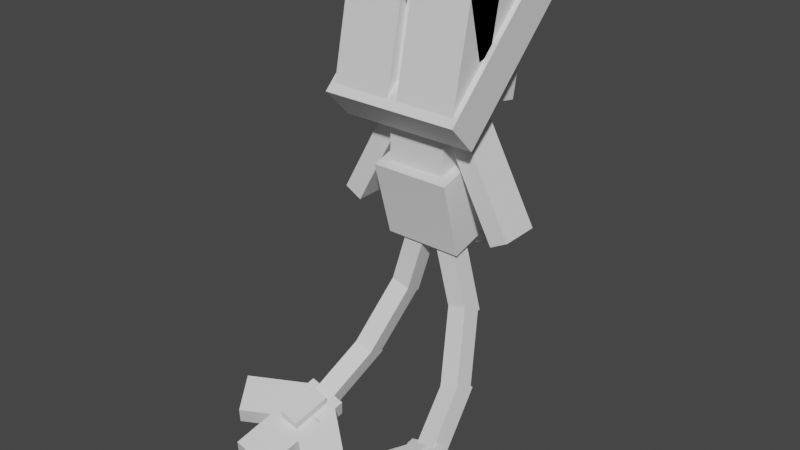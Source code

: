 # Source: uxie.blend  (saved by Blender 2.81.16; exported with 4.5.12 LTS)
import bpy
from mathutils import Matrix  # noqa: F401  (used for matrix-valued properties, if any)

bpy.ops.wm.read_factory_settings(use_empty=True)
scene = bpy.context.scene
scene.name = 'Scene'

# ---- collections
col_collection = bpy.data.collections.new('Collection'); scene.collection.children.link(col_collection)

# ---- materials (node trees are filled in below, after node groups)
mat_default_obj = bpy.data.materials.new('Default OBJ')
mat_default_obj.use_transparent_shadow = False

# ---- material node trees
mat_default_obj.use_nodes = True; mat_default_obj.node_tree.nodes.clear()
_N = mat_default_obj.node_tree.nodes; _L = mat_default_obj.node_tree.links
n0 = _N.new('ShaderNodeOutputMaterial'); n0.name = 'Material Output'; n0.location = (300, 300)
n1 = _N.new('ShaderNodeBsdfPrincipled'); n1.name = 'Principled BSDF'; n1.location = (10, 300)
n1.distribution = 'GGX'
n1.subsurface_method = 'BURLEY'
n1.inputs[3].default_value = 1.45
n1.inputs[27].default_value = (0.0, 0.0, 0.0, 1.0)
n1.inputs[28].default_value = 1.0
_L.new(n1.outputs[0], n0.inputs[0])
n0.is_active_output = True

# ---- world
world_world = bpy.data.worlds.new('World'); scene.world = world_world
world_world.use_nodes = True; world_world.node_tree.nodes.clear()
_N = world_world.node_tree.nodes; _L = world_world.node_tree.links
n0 = _N.new('ShaderNodeOutputWorld'); n0.name = 'World Output'; n0.location = (300, 300)
n1 = _N.new('ShaderNodeBackground'); n1.name = 'Background'; n1.location = (10, 300)
n1.inputs[0].default_value = (0.05088, 0.05088, 0.05088, 1.0)
_L.new(n1.outputs[0], n0.inputs[0])
n0.is_active_output = True
world_world.color = (0.05088, 0.05088, 0.05088)
world_world.use_sun_shadow = False
world_world.sun_shadow_jitter_overblur = 0.0

# ---- meshes
me_body1 = bpy.data.meshes.new('Body1')
me_body1.from_pydata([(0.09375, -0.125, -0.09375), (-0.09375, -0.125, -0.09375), (-0.09375, 0.125, -0.09375), (0.09375, 0.125, -0.09375), (-0.09375, -0.125, 0.09375), (0.09375, -0.125, 0.09375), (0.09375, 0.125, 0.09375), (-0.09375, 0.125, 0.09375)], [], [(0, 1, 2, 3), (4, 5, 6, 7), (3, 2, 7, 6), (5, 4, 1, 0), (5, 0, 3, 6), (1, 4, 7, 2)])
_uv = me_body1.uv_layers.new(name='UVMap')
_uv.uv.foreach_set('vector', [0.04688, 0.4688, 0.09375, 0.4688, 0.09375, 0.5938, 0.04688, 0.5938, 0.1406, 0.4688, 0.1875, 0.4688, 0.1875, 0.5938, 0.1406, 0.5938, 0.04688, 0.5938, 0.09375, 0.5938, 0.09375, 0.6875, 0.04688, 0.6875, 0.09375, 0.5938, 0.1406, 0.5938, 0.1406, 0.6875, 0.09375, 0.6875, 0.0, 0.4688, 0.04688, 0.4688, 0.04688, 0.5938, 0.0, 0.5938, 0.09375, 0.4688, 0.1406, 0.4688, 0.1406, 0.5938, 0.09375, 0.5938])
me_body1.materials.append(mat_default_obj)
me_body1.use_remesh_fix_poles = True
me_body1.use_remesh_preserve_attributes = False
me_body1.use_mirror_vertex_groups = False
me_body1.update()
me_body2 = bpy.data.meshes.new('Body2')
me_body2.from_pydata([(0.125, -0.08724, -0.1538), (-0.125, -0.08724, -0.1538), (-0.125, 0.1538, -0.08724), (0.125, 0.1538, -0.08724), (-0.125, -0.1538, 0.08724), (0.125, -0.1538, 0.08724), (0.125, 0.08724, 0.1538), (-0.125, 0.08724, 0.1538)], [], [(0, 1, 2, 3), (4, 5, 6, 7), (3, 2, 7, 6), (5, 4, 1, 0), (5, 0, 3, 6), (1, 4, 7, 2)])
_uv = me_body2.uv_layers.new(name='UVMap')
_uv.uv.foreach_set('vector', [0.0625, 0.2188, 0.125, 0.2188, 0.125, 0.3438, 0.0625, 0.3438, 0.1875, 0.2188, 0.25, 0.2188, 0.25, 0.3438, 0.1875, 0.3438, 0.0625, 0.3438, 0.125, 0.3438, 0.125, 0.4688, 0.0625, 0.4688, 0.125, 0.3438, 0.1875, 0.3438, 0.1875, 0.4688, 0.125, 0.4688, 0.0, 0.2188, 0.0625, 0.2188, 0.0625, 0.3438, 0.0, 0.3438, 0.125, 0.2188, 0.1875, 0.2188, 0.1875, 0.3438, 0.125, 0.3438])
me_body2.materials.append(mat_default_obj)
me_body2.use_remesh_fix_poles = True
me_body2.use_remesh_preserve_attributes = False
me_body2.use_mirror_vertex_groups = False
me_body2.update()
me_hip = bpy.data.meshes.new('Hip')
me_hip.from_pydata([(0.09375, 0.02874, -0.09455), (-0.09375, 0.02874, -0.09455), (-0.09375, 0.03374, 0.09288), (0.09375, 0.03374, 0.09288), (-0.09375, -0.03374, -0.09288), (0.09375, -0.03374, -0.09288), (0.09375, -0.02874, 0.09455), (-0.09375, -0.02874, 0.09455)], [], [(0, 1, 2, 3), (4, 5, 6, 7), (3, 2, 7, 6), (5, 4, 1, 0), (5, 0, 3, 6), (1, 4, 7, 2)])
_uv = me_hip.uv_layers.new(name='UVMap')
_uv.uv.foreach_set('vector', [0.1719, 0.0625, 0.2188, 0.0625, 0.2188, 0.1562, 0.1719, 0.1562, 0.2344, 0.0625, 0.2812, 0.0625, 0.2812, 0.1562, 0.2344, 0.1562, 0.1719, 0.1562, 0.2188, 0.1562, 0.2188, 0.1875, 0.1719, 0.1875, 0.2188, 0.1562, 0.2656, 0.1562, 0.2656, 0.1875, 0.2188, 0.1875, 0.1562, 0.0625, 0.1719, 0.0625, 0.1719, 0.1562, 0.1562, 0.1562, 0.2188, 0.0625, 0.2344, 0.0625, 0.2344, 0.1562, 0.2188, 0.1562])
me_hip.materials.append(mat_default_obj)
me_hip.use_remesh_fix_poles = True
me_hip.use_remesh_preserve_attributes = False
me_hip.use_mirror_vertex_groups = False
me_hip.update()
me_rightfoot = bpy.data.meshes.new('RightFoot')
me_rightfoot.from_pydata([(0.03125, 0.02957, -0.06331), (-0.03125, 0.02957, -0.06331), (-0.03125, 0.03291, 0.06164), (0.03125, 0.03291, 0.06164), (-0.03125, -0.03291, -0.06164), (0.03125, -0.03291, -0.06164), (0.03125, -0.02957, 0.06331), (-0.03125, -0.02957, 0.06331)], [], [(0, 1, 2, 3), (4, 5, 6, 7), (3, 2, 7, 6), (5, 4, 1, 0), (5, 0, 3, 6), (1, 4, 7, 2)])
_uv = me_rightfoot.uv_layers.new(name='UVMap')
_uv.uv.foreach_set('vector', [0.01562, 0.9062, 0.03125, 0.9062, 0.03125, 0.9688, 0.01562, 0.9688, 0.04688, 0.9062, 0.0625, 0.9062, 0.0625, 0.9688, 0.04688, 0.9688, 0.01562, 0.9688, 0.03125, 0.9688, 0.03125, 1.0, 0.01562, 1.0, 0.03125, 0.9688, 0.04688, 0.9688, 0.04688, 1.0, 0.03125, 1.0, 0.0, 0.9062, 0.01562, 0.9062, 0.01562, 0.9688, 0.0, 0.9688, 0.03125, 0.9062, 0.04688, 0.9062, 0.04688, 0.9688, 0.03125, 0.9688])
me_rightfoot.materials.append(mat_default_obj)
me_rightfoot.use_remesh_fix_poles = True
me_rightfoot.use_remesh_preserve_attributes = False
me_rightfoot.use_mirror_vertex_groups = False
me_rightfoot.update()
me_leftfoot = bpy.data.meshes.new('LeftFoot')
me_leftfoot.from_pydata([(0.03125, 0.02957, -0.06331), (-0.03125, 0.02957, -0.06331), (-0.03125, 0.03291, 0.06164), (0.03125, 0.03291, 0.06164), (-0.03125, -0.03291, -0.06164), (0.03125, -0.03291, -0.06164), (0.03125, -0.02957, 0.06331), (-0.03125, -0.02957, 0.06331)], [], [(0, 1, 2, 3), (4, 5, 6, 7), (3, 2, 7, 6), (5, 4, 1, 0), (5, 0, 3, 6), (1, 4, 7, 2)])
_uv = me_leftfoot.uv_layers.new(name='UVMap')
_uv.uv.foreach_set('vector', [0.01562, 0.9062, 0.03125, 0.9062, 0.03125, 0.9688, 0.01562, 0.9688, 0.04688, 0.9062, 0.0625, 0.9062, 0.0625, 0.9688, 0.04688, 0.9688, 0.01562, 0.9688, 0.03125, 0.9688, 0.03125, 1.0, 0.01562, 1.0, 0.03125, 0.9688, 0.04688, 0.9688, 0.04688, 1.0, 0.03125, 1.0, 0.0, 0.9062, 0.01562, 0.9062, 0.01562, 0.9688, 0.0, 0.9688, 0.03125, 0.9062, 0.04688, 0.9062, 0.04688, 0.9688, 0.03125, 0.9688])
me_leftfoot.materials.append(mat_default_obj)
me_leftfoot.use_remesh_fix_poles = True
me_leftfoot.use_remesh_preserve_attributes = False
me_leftfoot.use_mirror_vertex_groups = False
me_leftfoot.update()
me_tail1 = bpy.data.meshes.new('Tail1')
me_tail1.from_pydata([(-0.005337, 0.1279, -0.03468), (-0.06529, 0.1102, -0.0342), (-0.06529, 0.1119, 0.02827), (-0.005337, 0.1295, 0.0278), (0.005337, -0.1295, -0.0278), (0.06529, -0.1119, -0.02827), (0.06529, -0.1102, 0.03421), (0.005337, -0.1279, 0.03468)], [], [(0, 1, 2, 3), (4, 5, 6, 7), (3, 2, 7, 6), (5, 4, 1, 0), (5, 0, 3, 6), (1, 4, 7, 2)])
_uv = me_tail1.uv_layers.new(name='UVMap')
_uv.uv.foreach_set('vector', [0.0625, 0.0, 0.07812, 0.0, 0.07812, 0.03125, 0.0625, 0.03125, 0.1406, 0.0, 0.1562, 0.0, 0.1562, 0.03125, 0.1406, 0.03125, 0.0625, 0.03125, 0.07812, 0.03125, 0.07812, 0.1562, 0.0625, 0.1562, 0.07812, 0.03125, 0.09375, 0.03125, 0.09375, 0.1562, 0.07812, 0.1562, 0.0, 0.0, 0.0625, 0.0, 0.0625, 0.03125, 0.0, 0.03125, 0.07812, 0.0, 0.1406, 0.0, 0.1406, 0.03125, 0.07812, 0.03125])
me_tail1.materials.append(mat_default_obj)
me_tail1.use_remesh_fix_poles = True
me_tail1.use_remesh_preserve_attributes = False
me_tail1.use_mirror_vertex_groups = False
me_tail1.update()
me_tail3 = bpy.data.meshes.new('Tail3')
me_tail3.from_pydata([(0.002144, 0.1011, -0.08577), (-0.05781, 0.08343, -0.0853), (-0.06557, 0.1113, -0.02989), (-0.005621, 0.1289, -0.03036), (0.005621, -0.1289, 0.03036), (0.06558, -0.1113, 0.02989), (0.05781, -0.08343, 0.0853), (-0.002145, -0.1011, 0.08577)], [], [(0, 1, 2, 3), (4, 5, 6, 7), (3, 2, 7, 6), (5, 4, 1, 0), (5, 0, 3, 6), (1, 4, 7, 2)])
_uv = me_tail3.uv_layers.new(name='UVMap')
_uv.uv.foreach_set('vector', [0.0625, 0.0, 0.07812, 0.0, 0.07812, 0.03125, 0.0625, 0.03125, 0.1406, 0.0, 0.1562, 0.0, 0.1562, 0.03125, 0.1406, 0.03125, 0.0625, 0.03125, 0.07812, 0.03125, 0.07812, 0.1562, 0.0625, 0.1562, 0.07812, 0.03125, 0.09375, 0.03125, 0.09375, 0.1562, 0.07812, 0.1562, 0.0, 0.0, 0.0625, 0.0, 0.0625, 0.03125, 0.0, 0.03125, 0.07812, 0.0, 0.1406, 0.0, 0.1406, 0.03125, 0.07812, 0.03125])
me_tail3.materials.append(mat_default_obj)
me_tail3.use_remesh_fix_poles = True
me_tail3.use_remesh_preserve_attributes = False
me_tail3.use_mirror_vertex_groups = False
me_tail3.update()
me_tail5 = bpy.data.meshes.new('Tail5')
me_tail5.from_pydata([(0.0153, 0.05551, -0.1194), (-0.04466, 0.03785, -0.119), (-0.0586, 0.08622, -0.08191), (0.001349, 0.1039, -0.08238), (-0.00135, -0.1039, 0.08238), (0.0586, -0.08622, 0.08191), (0.04466, -0.03785, 0.119), (-0.0153, -0.0555, 0.1194)], [], [(0, 1, 2, 3), (4, 5, 6, 7), (3, 2, 7, 6), (5, 4, 1, 0), (5, 0, 3, 6), (1, 4, 7, 2)])
_uv = me_tail5.uv_layers.new(name='UVMap')
_uv.uv.foreach_set('vector', [0.0625, 0.0, 0.07812, 0.0, 0.07812, 0.03125, 0.0625, 0.03125, 0.1406, 0.0, 0.1562, 0.0, 0.1562, 0.03125, 0.1406, 0.03125, 0.0625, 0.03125, 0.07812, 0.03125, 0.07812, 0.1562, 0.0625, 0.1562, 0.07812, 0.03125, 0.09375, 0.03125, 0.09375, 0.1562, 0.07812, 0.1562, 0.0, 0.0, 0.0625, 0.0, 0.0625, 0.03125, 0.0, 0.03125, 0.07812, 0.0, 0.1406, 0.0, 0.1406, 0.03125, 0.07812, 0.03125])
me_tail5.materials.append(mat_default_obj)
me_tail5.use_remesh_fix_poles = True
me_tail5.use_remesh_preserve_attributes = False
me_tail5.use_mirror_vertex_groups = False
me_tail5.update()
me_tailend4 = bpy.data.meshes.new('TailEnd4')
me_tailend4.from_pydata([(0.05618, 0.02622, -0.1595), (-0.06373, -0.009077, -0.1586), (-0.08069, 0.04896, -0.1428), (0.03922, 0.08426, -0.1437), (-0.03922, -0.08426, 0.1437), (0.08069, -0.04896, 0.1428), (0.06373, 0.009078, 0.1586), (-0.05618, -0.02622, 0.1595)], [], [(0, 1, 2, 3), (4, 5, 6, 7), (3, 2, 7, 6), (5, 4, 1, 0), (5, 0, 3, 6), (1, 4, 7, 2)])
_uv = me_tailend4.uv_layers.new(name='UVMap')
_uv.uv.foreach_set('vector', [0.375, 0.0, 0.4062, 0.0, 0.4062, 0.03125, 0.375, 0.03125, 0.4844, 0.0, 0.5156, 0.0, 0.5156, 0.03125, 0.4844, 0.03125, 0.375, 0.03125, 0.4062, 0.03125, 0.4062, 0.1875, 0.375, 0.1875, 0.4062, 0.03125, 0.4375, 0.03125, 0.4375, 0.1875, 0.4062, 0.1875, 0.2969, 0.0, 0.375, 0.0, 0.375, 0.03125, 0.2969, 0.03125, 0.4062, 0.0, 0.4844, 0.0, 0.4844, 0.03125, 0.4062, 0.03125])
me_tailend4.materials.append(mat_default_obj)
me_tailend4.use_remesh_fix_poles = True
me_tailend4.use_remesh_preserve_attributes = False
me_tailend4.use_mirror_vertex_groups = False
me_tailend4.update()
me_tailend5 = bpy.data.meshes.new('TailEnd5')
me_tailend5.from_pydata([(-0.03753, -0.01472, -0.1098), (-0.09986, -0.05978, -0.01122), (-0.1168, -0.001741, 0.004588), (-0.05449, 0.04332, -0.09395), (0.05449, -0.04332, 0.09395), (0.1168, 0.001741, -0.004588), (0.09986, 0.05978, 0.01122), (0.03753, 0.01472, 0.1098)], [], [(0, 1, 2, 3), (4, 5, 6, 7), (3, 2, 7, 6), (5, 4, 1, 0), (5, 0, 3, 6), (1, 4, 7, 2)])
_uv = me_tailend5.uv_layers.new(name='UVMap')
_uv.uv.foreach_set('vector', [0.3594, 0.25, 0.3906, 0.25, 0.3906, 0.2812, 0.3594, 0.2812, 0.4375, 0.25, 0.4688, 0.25, 0.4688, 0.2812, 0.4375, 0.2812, 0.3594, 0.2812, 0.3906, 0.2812, 0.3906, 0.375, 0.3594, 0.375, 0.3906, 0.2812, 0.4219, 0.2812, 0.4219, 0.375, 0.3906, 0.375, 0.3125, 0.25, 0.3594, 0.25, 0.3594, 0.2812, 0.3125, 0.2812, 0.3906, 0.25, 0.4375, 0.25, 0.4375, 0.2812, 0.3906, 0.2812])
me_tailend5.materials.append(mat_default_obj)
me_tailend5.use_remesh_fix_poles = True
me_tailend5.use_remesh_preserve_attributes = False
me_tailend5.use_mirror_vertex_groups = False
me_tailend5.update()
me_tailend6 = bpy.data.meshes.new('TailEnd6')
me_tailend6.from_pydata([(0.1161, 0.003812, -0.01292), (0.03793, 0.007491, -0.1104), (0.02096, 0.06553, -0.09454), (0.09919, 0.06185, 0.00289), (-0.09919, -0.06185, -0.00289), (-0.02096, -0.06553, 0.09454), (-0.03793, -0.007491, 0.1104), (-0.1161, -0.003813, 0.01292)], [], [(0, 1, 2, 3), (4, 5, 6, 7), (3, 2, 7, 6), (5, 4, 1, 0), (5, 0, 3, 6), (1, 4, 7, 2)])
_uv = me_tailend6.uv_layers.new(name='UVMap')
_uv.uv.foreach_set('vector', [0.3594, 0.25, 0.3906, 0.25, 0.3906, 0.2812, 0.3594, 0.2812, 0.4375, 0.25, 0.4688, 0.25, 0.4688, 0.2812, 0.4375, 0.2812, 0.3594, 0.2812, 0.3906, 0.2812, 0.3906, 0.375, 0.3594, 0.375, 0.3906, 0.2812, 0.4219, 0.2812, 0.4219, 0.375, 0.3906, 0.375, 0.3125, 0.25, 0.3594, 0.25, 0.3594, 0.2812, 0.3125, 0.2812, 0.3906, 0.25, 0.4375, 0.25, 0.4375, 0.2812, 0.3906, 0.2812])
me_tailend6.materials.append(mat_default_obj)
me_tailend6.use_remesh_fix_poles = True
me_tailend6.use_remesh_preserve_attributes = False
me_tailend6.use_mirror_vertex_groups = False
me_tailend6.update()
me_tailgem2 = bpy.data.meshes.new('TailGem2')
me_tailgem2.from_pydata([(0.04204, -0.03418, -0.07651), (-0.01792, -0.05183, -0.07604), (-0.05184, 0.06425, -0.04442), (0.008112, 0.0819, -0.04489), (-0.008112, -0.0819, 0.04489), (0.05184, -0.06425, 0.04442), (0.01792, 0.05183, 0.07604), (-0.04204, 0.03418, 0.07651)], [], [(0, 1, 2, 3), (4, 5, 6, 7), (3, 2, 7, 6), (5, 4, 1, 0), (5, 0, 3, 6), (1, 4, 7, 2)])
_uv = me_tailgem2.uv_layers.new(name='UVMap')
_uv.uv.foreach_set('vector', [0.3906, 0.4375, 0.4062, 0.4375, 0.4062, 0.5, 0.3906, 0.5, 0.4375, 0.4375, 0.4531, 0.4375, 0.4531, 0.5, 0.4375, 0.5, 0.3906, 0.5, 0.4062, 0.5, 0.4062, 0.5625, 0.3906, 0.5625, 0.4062, 0.5, 0.4219, 0.5, 0.4219, 0.5625, 0.4062, 0.5625, 0.3594, 0.4375, 0.3906, 0.4375, 0.3906, 0.5, 0.3594, 0.5, 0.4062, 0.4375, 0.4375, 0.4375, 0.4375, 0.5, 0.4062, 0.5])
me_tailgem2.materials.append(mat_default_obj)
me_tailgem2.use_remesh_fix_poles = True
me_tailgem2.use_remesh_preserve_attributes = False
me_tailgem2.use_mirror_vertex_groups = False
me_tailgem2.update()
me_tail2 = bpy.data.meshes.new('Tail2')
me_tail2.from_pydata([(0.06449, 0.1107, -0.03422), (0.004416, 0.1279, -0.03468), (0.004416, 0.1296, 0.0278), (0.06449, 0.1123, 0.02826), (-0.06449, -0.1123, -0.02826), (-0.004415, -0.1296, -0.0278), (-0.004415, -0.1279, 0.03468), (-0.06449, -0.1107, 0.03422)], [], [(0, 1, 2, 3), (4, 5, 6, 7), (3, 2, 7, 6), (5, 4, 1, 0), (5, 0, 3, 6), (1, 4, 7, 2)])
_uv = me_tail2.uv_layers.new(name='UVMap')
_uv.uv.foreach_set('vector', [0.0625, 0.0, 0.07812, 0.0, 0.07812, 0.03125, 0.0625, 0.03125, 0.1406, 0.0, 0.1562, 0.0, 0.1562, 0.03125, 0.1406, 0.03125, 0.0625, 0.03125, 0.07812, 0.03125, 0.07812, 0.1562, 0.0625, 0.1562, 0.07812, 0.03125, 0.09375, 0.03125, 0.09375, 0.1562, 0.07812, 0.1562, 0.0, 0.0, 0.0625, 0.0, 0.0625, 0.03125, 0.0, 0.03125, 0.07812, 0.0, 0.1406, 0.0, 0.1406, 0.03125, 0.07812, 0.03125])
me_tail2.materials.append(mat_default_obj)
me_tail2.use_remesh_fix_poles = True
me_tail2.use_remesh_preserve_attributes = False
me_tail2.use_mirror_vertex_groups = False
me_tail2.update()
me_tail4 = bpy.data.meshes.new('Tail4')
me_tail4.from_pydata([(0.0572, 0.08384, -0.08531), (-0.002884, 0.1011, -0.08577), (0.004692, 0.129, -0.03036), (0.06477, 0.1118, -0.0299), (-0.06477, -0.1118, 0.0299), (-0.004693, -0.129, 0.03036), (0.002883, -0.1011, 0.08577), (-0.0572, -0.08384, 0.08531)], [], [(0, 1, 2, 3), (4, 5, 6, 7), (3, 2, 7, 6), (5, 4, 1, 0), (5, 0, 3, 6), (1, 4, 7, 2)])
_uv = me_tail4.uv_layers.new(name='UVMap')
_uv.uv.foreach_set('vector', [0.0625, 0.0, 0.07812, 0.0, 0.07812, 0.03125, 0.0625, 0.03125, 0.1406, 0.0, 0.1562, 0.0, 0.1562, 0.03125, 0.1406, 0.03125, 0.0625, 0.03125, 0.07812, 0.03125, 0.07812, 0.1562, 0.0625, 0.1562, 0.07812, 0.03125, 0.09375, 0.03125, 0.09375, 0.1562, 0.07812, 0.1562, 0.0, 0.0, 0.0625, 0.0, 0.0625, 0.03125, 0.0, 0.03125, 0.07812, 0.0, 0.1406, 0.0, 0.1406, 0.03125, 0.07812, 0.03125])
me_tail4.materials.append(mat_default_obj)
me_tail4.use_remesh_fix_poles = True
me_tail4.use_remesh_preserve_attributes = False
me_tail4.use_mirror_vertex_groups = False
me_tail4.update()
me_tail6 = bpy.data.meshes.new('Tail6')
me_tail6.from_pydata([(0.04436, 0.03817, -0.119), (-0.01572, 0.05539, -0.1194), (-0.002108, 0.1039, -0.08238), (0.05797, 0.08664, -0.08192), (-0.05797, -0.08664, 0.08192), (0.002108, -0.1039, 0.08238), (0.01572, -0.05539, 0.1194), (-0.04436, -0.03817, 0.119)], [], [(0, 1, 2, 3), (4, 5, 6, 7), (3, 2, 7, 6), (5, 4, 1, 0), (5, 0, 3, 6), (1, 4, 7, 2)])
_uv = me_tail6.uv_layers.new(name='UVMap')
_uv.uv.foreach_set('vector', [0.0625, 0.0, 0.07812, 0.0, 0.07812, 0.03125, 0.0625, 0.03125, 0.1406, 0.0, 0.1562, 0.0, 0.1562, 0.03125, 0.1406, 0.03125, 0.0625, 0.03125, 0.07812, 0.03125, 0.07812, 0.1562, 0.0625, 0.1562, 0.07812, 0.03125, 0.09375, 0.03125, 0.09375, 0.1562, 0.07812, 0.1562, 0.0, 0.0, 0.0625, 0.0, 0.0625, 0.03125, 0.0, 0.03125, 0.07812, 0.0, 0.1406, 0.0, 0.1406, 0.03125, 0.07812, 0.03125])
me_tail6.materials.append(mat_default_obj)
me_tail6.use_remesh_fix_poles = True
me_tail6.use_remesh_preserve_attributes = False
me_tail6.use_mirror_vertex_groups = False
me_tail6.update()
me_tailend1 = bpy.data.meshes.new('TailEnd1')
me_tailend1.from_pydata([(0.06376, -0.008621, -0.1586), (-0.0564, 0.02582, -0.1595), (-0.03985, 0.08398, -0.1437), (0.08031, 0.04954, -0.1428), (-0.08031, -0.04954, 0.1428), (0.03985, -0.08398, 0.1437), (0.0564, -0.02582, 0.1595), (-0.06376, 0.008622, 0.1586)], [], [(0, 1, 2, 3), (4, 5, 6, 7), (3, 2, 7, 6), (5, 4, 1, 0), (5, 0, 3, 6), (1, 4, 7, 2)])
_uv = me_tailend1.uv_layers.new(name='UVMap')
_uv.uv.foreach_set('vector', [0.375, 0.0, 0.4062, 0.0, 0.4062, 0.03125, 0.375, 0.03125, 0.4844, 0.0, 0.5156, 0.0, 0.5156, 0.03125, 0.4844, 0.03125, 0.375, 0.03125, 0.4062, 0.03125, 0.4062, 0.1875, 0.375, 0.1875, 0.4062, 0.03125, 0.4375, 0.03125, 0.4375, 0.1875, 0.4062, 0.1875, 0.2969, 0.0, 0.375, 0.0, 0.375, 0.03125, 0.2969, 0.03125, 0.4062, 0.0, 0.4844, 0.0, 0.4844, 0.03125, 0.4062, 0.03125])
me_tailend1.materials.append(mat_default_obj)
me_tailend1.use_remesh_fix_poles = True
me_tailend1.use_remesh_preserve_attributes = False
me_tailend1.use_mirror_vertex_groups = False
me_tailend1.update()
me_tailend2 = bpy.data.meshes.new('TailEnd2')
me_tailend2.from_pydata([(-0.038, 0.007219, -0.1103), (-0.1162, 0.002981, -0.0129), (-0.09963, 0.06114, 0.002909), (-0.02145, 0.06538, -0.09454), (0.02145, -0.06538, 0.09454), (0.09962, -0.06114, -0.002909), (0.1162, -0.002981, 0.0129), (0.038, -0.007219, 0.1103)], [], [(0, 1, 2, 3), (4, 5, 6, 7), (3, 2, 7, 6), (5, 4, 1, 0), (5, 0, 3, 6), (1, 4, 7, 2)])
_uv = me_tailend2.uv_layers.new(name='UVMap')
_uv.uv.foreach_set('vector', [0.3594, 0.25, 0.3906, 0.25, 0.3906, 0.2812, 0.3594, 0.2812, 0.4375, 0.25, 0.4688, 0.25, 0.4688, 0.2812, 0.4375, 0.2812, 0.3594, 0.2812, 0.3906, 0.2812, 0.3906, 0.375, 0.3594, 0.375, 0.3906, 0.2812, 0.4219, 0.2812, 0.4219, 0.375, 0.3906, 0.375, 0.3125, 0.25, 0.3594, 0.25, 0.3594, 0.2812, 0.3125, 0.2812, 0.3906, 0.25, 0.4375, 0.25, 0.4375, 0.2812, 0.3906, 0.2812])
me_tailend2.materials.append(mat_default_obj)
me_tailend2.use_remesh_fix_poles = True
me_tailend2.use_remesh_preserve_attributes = False
me_tailend2.use_mirror_vertex_groups = False
me_tailend2.update()
me_tailend3 = bpy.data.meshes.new('TailEnd3')
me_tailend3.from_pydata([(0.1003, -0.05906, -0.01124), (0.03761, -0.01445, -0.1098), (0.05416, 0.0437, -0.09396), (0.1168, -0.0009055, 0.004567), (-0.1168, 0.0009056, -0.004566), (-0.05416, -0.0437, 0.09396), (-0.03761, 0.01445, 0.1098), (-0.1003, 0.05906, 0.01124)], [], [(0, 1, 2, 3), (4, 5, 6, 7), (3, 2, 7, 6), (5, 4, 1, 0), (5, 0, 3, 6), (1, 4, 7, 2)])
_uv = me_tailend3.uv_layers.new(name='UVMap')
_uv.uv.foreach_set('vector', [0.3594, 0.25, 0.3906, 0.25, 0.3906, 0.2812, 0.3594, 0.2812, 0.4375, 0.25, 0.4688, 0.25, 0.4688, 0.2812, 0.4375, 0.2812, 0.3594, 0.2812, 0.3906, 0.2812, 0.3906, 0.375, 0.3594, 0.375, 0.3906, 0.2812, 0.4219, 0.2812, 0.4219, 0.375, 0.3906, 0.375, 0.3125, 0.25, 0.3594, 0.25, 0.3594, 0.2812, 0.3125, 0.2812, 0.3906, 0.25, 0.4375, 0.25, 0.4375, 0.2812, 0.3906, 0.2812])
me_tailend3.materials.append(mat_default_obj)
me_tailend3.use_remesh_fix_poles = True
me_tailend3.use_remesh_preserve_attributes = False
me_tailend3.use_mirror_vertex_groups = False
me_tailend3.update()
me_tailgem1 = bpy.data.meshes.new('TailGem1')
me_tailgem1.from_pydata([(0.01827, -0.0517, -0.07604), (-0.04181, -0.03448, -0.0765), (-0.008706, 0.08184, -0.04489), (0.05137, 0.06462, -0.04443), (-0.05137, -0.06462, 0.04443), (0.008706, -0.08184, 0.04489), (0.04181, 0.03448, 0.0765), (-0.01827, 0.0517, 0.07604)], [], [(0, 1, 2, 3), (4, 5, 6, 7), (3, 2, 7, 6), (5, 4, 1, 0), (5, 0, 3, 6), (1, 4, 7, 2)])
_uv = me_tailgem1.uv_layers.new(name='UVMap')
_uv.uv.foreach_set('vector', [0.3906, 0.4375, 0.4062, 0.4375, 0.4062, 0.5, 0.3906, 0.5, 0.4375, 0.4375, 0.4531, 0.4375, 0.4531, 0.5, 0.4375, 0.5, 0.3906, 0.5, 0.4062, 0.5, 0.4062, 0.5625, 0.3906, 0.5625, 0.4062, 0.5, 0.4219, 0.5, 0.4219, 0.5625, 0.4062, 0.5625, 0.3594, 0.4375, 0.3906, 0.4375, 0.3906, 0.5, 0.3594, 0.5, 0.4062, 0.4375, 0.4375, 0.4375, 0.4375, 0.5, 0.4062, 0.5])
me_tailgem1.materials.append(mat_default_obj)
me_tailgem1.use_remesh_fix_poles = True
me_tailgem1.use_remesh_preserve_attributes = False
me_tailgem1.use_mirror_vertex_groups = False
me_tailgem1.update()
me_leftarm = bpy.data.meshes.new('LeftArm')
me_leftarm.from_pydata([(-0.062, -0.1797, -0.0625), (-0.1169, -0.1499, -0.0625), (0.062, 0.1797, -0.0625), (0.1169, 0.1499, -0.0625), (-0.1169, -0.1499, 0.0625), (-0.062, -0.1797, 0.0625), (0.1169, 0.1499, 0.0625), (0.062, 0.1797, 0.0625)], [], [(0, 1, 2, 3), (4, 5, 6, 7), (3, 2, 7, 6), (5, 4, 1, 0), (5, 0, 3, 6), (1, 4, 7, 2)])
_uv = me_leftarm.uv_layers.new(name='UVMap')
_uv.uv.foreach_set('vector', [0.2812, 0.4062, 0.2969, 0.4062, 0.2969, 0.5938, 0.2812, 0.5938, 0.3281, 0.4062, 0.3438, 0.4062, 0.3438, 0.5938, 0.3281, 0.5938, 0.2812, 0.5938, 0.2969, 0.5938, 0.2969, 0.6562, 0.2812, 0.6562, 0.2969, 0.5938, 0.3125, 0.5938, 0.3125, 0.6562, 0.2969, 0.6562, 0.25, 0.4062, 0.2812, 0.4062, 0.2812, 0.5938, 0.25, 0.5938, 0.2969, 0.4062, 0.3281, 0.4062, 0.3281, 0.5938, 0.2969, 0.5938])
me_leftarm.materials.append(mat_default_obj)
me_leftarm.use_remesh_fix_poles = True
me_leftarm.use_remesh_preserve_attributes = False
me_leftarm.use_mirror_vertex_groups = False
me_leftarm.update()
me_rightarm = bpy.data.meshes.new('RightArm')
me_rightarm.from_pydata([(0.1169, -0.1499, -0.0625), (0.062, -0.1797, -0.0625), (-0.1169, 0.1499, -0.0625), (-0.062, 0.1797, -0.0625), (0.062, -0.1797, 0.0625), (0.1169, -0.1499, 0.0625), (-0.062, 0.1797, 0.0625), (-0.1169, 0.1499, 0.0625)], [], [(0, 1, 2, 3), (4, 5, 6, 7), (3, 2, 7, 6), (5, 4, 1, 0), (5, 0, 3, 6), (1, 4, 7, 2)])
_uv = me_rightarm.uv_layers.new(name='UVMap')
_uv.uv.foreach_set('vector', [0.2812, 0.4062, 0.2969, 0.4062, 0.2969, 0.5938, 0.2812, 0.5938, 0.3281, 0.4062, 0.3438, 0.4062, 0.3438, 0.5938, 0.3281, 0.5938, 0.2812, 0.5938, 0.2969, 0.5938, 0.2969, 0.6562, 0.2812, 0.6562, 0.2969, 0.5938, 0.3125, 0.5938, 0.3125, 0.6562, 0.2969, 0.6562, 0.25, 0.4062, 0.2812, 0.4062, 0.2812, 0.5938, 0.25, 0.5938, 0.2969, 0.4062, 0.3281, 0.4062, 0.3281, 0.5938, 0.2969, 0.5938])
me_rightarm.materials.append(mat_default_obj)
me_rightarm.use_remesh_fix_poles = True
me_rightarm.use_remesh_preserve_attributes = False
me_rightarm.use_mirror_vertex_groups = False
me_rightarm.update()
me_neck = bpy.data.meshes.new('Neck')
me_neck.from_pydata([(0.0625, -0.0625, -0.0625), (-0.0625, -0.0625, -0.0625), (-0.0625, 0.0625, -0.0625), (0.0625, 0.0625, -0.0625), (-0.0625, -0.0625, 0.0625), (0.0625, -0.0625, 0.0625), (0.0625, 0.0625, 0.0625), (-0.0625, 0.0625, 0.0625)], [], [(0, 1, 2, 3), (4, 5, 6, 7), (3, 2, 7, 6), (5, 4, 1, 0), (5, 0, 3, 6), (1, 4, 7, 2)])
_uv = me_neck.uv_layers.new(name='UVMap')
_uv.uv.foreach_set('vector', [0.3438, 0.875, 0.375, 0.875, 0.375, 0.9375, 0.3438, 0.9375, 0.4062, 0.875, 0.4375, 0.875, 0.4375, 0.9375, 0.4062, 0.9375, 0.3438, 0.9375, 0.375, 0.9375, 0.375, 1.0, 0.3438, 1.0, 0.375, 0.9375, 0.4062, 0.9375, 0.4062, 1.0, 0.375, 1.0, 0.3125, 0.875, 0.3438, 0.875, 0.3438, 0.9375, 0.3125, 0.9375, 0.375, 0.875, 0.4062, 0.875, 0.4062, 0.9375, 0.375, 0.9375])
me_neck.materials.append(mat_default_obj)
me_neck.use_remesh_fix_poles = True
me_neck.use_remesh_preserve_attributes = False
me_neck.use_mirror_vertex_groups = False
me_neck.update()
me_head1 = bpy.data.meshes.new('Head1')
me_head1.from_pydata([(0.1562, -0.06618, -0.1414), (-0.1562, -0.06618, -0.1414), (-0.1562, 0.2406, -0.2011), (0.1562, 0.2406, -0.2011), (-0.1562, -0.006519, 0.1653), (0.1562, -0.006519, 0.1653), (0.1562, 0.3002, 0.1056), (-0.1562, 0.3002, 0.1056)], [], [(0, 1, 2, 3), (4, 5, 6, 7), (3, 2, 7, 6), (5, 4, 1, 0), (5, 0, 3, 6), (1, 4, 7, 2)])
_uv = me_head1.uv_layers.new(name='UVMap')
_uv.uv.foreach_set('vector', [0.07812, 0.6875, 0.1562, 0.6875, 0.1562, 0.8438, 0.07812, 0.8438, 0.2344, 0.6875, 0.3125, 0.6875, 0.3125, 0.8438, 0.2344, 0.8438, 0.07812, 0.8438, 0.1562, 0.8438, 0.1562, 1.0, 0.07812, 1.0, 0.1562, 0.8438, 0.2344, 0.8438, 0.2344, 1.0, 0.1562, 1.0, 0.0, 0.6875, 0.07812, 0.6875, 0.07812, 0.8438, 0.0, 0.8438, 0.1562, 0.6875, 0.2344, 0.6875, 0.2344, 0.8438, 0.1562, 0.8438])
me_head1.materials.append(mat_default_obj)
me_head1.use_remesh_fix_poles = True
me_head1.use_remesh_preserve_attributes = False
me_head1.use_mirror_vertex_groups = False
me_head1.update()
me_headgem1 = bpy.data.meshes.new('HeadGem1')
me_headgem1.from_pydata([(0.03125, -0.06732, -0.01874), (-0.03125, -0.06732, -0.01874), (-0.03125, 0.05538, -0.04261), (0.03125, 0.05538, -0.04261), (-0.03125, -0.05538, 0.04261), (0.03125, -0.05538, 0.04261), (0.03125, 0.06732, 0.01874), (-0.03125, 0.06732, 0.01874)], [], [(0, 1, 2, 3), (4, 5, 6, 7), (3, 2, 7, 6), (5, 4, 1, 0), (5, 0, 3, 6), (1, 4, 7, 2)])
_uv = me_headgem1.uv_layers.new(name='UVMap')
_uv.uv.foreach_set('vector', [0.3438, 0.7188, 0.3594, 0.7188, 0.3594, 0.7812, 0.3438, 0.7812, 0.375, 0.7188, 0.3906, 0.7188, 0.3906, 0.7812, 0.375, 0.7812, 0.3438, 0.7812, 0.3594, 0.7812, 0.3594, 0.8125, 0.3438, 0.8125, 0.3594, 0.7812, 0.375, 0.7812, 0.375, 0.8125, 0.3594, 0.8125, 0.3281, 0.7188, 0.3438, 0.7188, 0.3438, 0.7812, 0.3281, 0.7812, 0.3594, 0.7188, 0.375, 0.7188, 0.375, 0.7812, 0.3594, 0.7812])
me_headgem1.materials.append(mat_default_obj)
me_headgem1.use_remesh_fix_poles = True
me_headgem1.use_remesh_preserve_attributes = False
me_headgem1.use_mirror_vertex_groups = False
me_headgem1.update()
me_hat1 = bpy.data.meshes.new('Hat1')
me_hat1.from_pydata([(0.2188, -0.2182, 0.1372), (-0.2188, -0.2182, 0.1372), (-0.2188, 0.1279, -0.2237), (0.2188, 0.1279, -0.2237), (-0.2188, -0.1279, 0.2237), (0.2188, -0.1279, 0.2237), (0.2188, 0.2182, -0.1372), (-0.2188, 0.2182, -0.1372)], [], [(0, 1, 2, 3), (4, 5, 6, 7), (3, 2, 7, 6), (5, 4, 1, 0), (5, 0, 3, 6), (1, 4, 7, 2)])
_uv = me_hat1.uv_layers.new(name='UVMap')
_uv.uv.foreach_set('vector', [0.5, 0.6875, 0.6094, 0.6875, 0.6094, 0.9375, 0.5, 0.9375, 0.6406, 0.6875, 0.75, 0.6875, 0.75, 0.9375, 0.6406, 0.9375, 0.5, 0.9375, 0.6094, 0.9375, 0.6094, 1.0, 0.5, 1.0, 0.6094, 0.9375, 0.7188, 0.9375, 0.7188, 1.0, 0.6094, 1.0, 0.4688, 0.6875, 0.5, 0.6875, 0.5, 0.9375, 0.4688, 0.9375, 0.6094, 0.6875, 0.6406, 0.6875, 0.6406, 0.9375, 0.6094, 0.9375])
me_hat1.materials.append(mat_default_obj)
me_hat1.use_remesh_fix_poles = True
me_hat1.use_remesh_preserve_attributes = False
me_hat1.use_mirror_vertex_groups = False
me_hat1.update()
me_hat2 = bpy.data.meshes.new('Hat2')
me_hat2.from_pydata([(0.09375, -0.129, 0.1287), (-0.09375, -0.129, 0.1287), (-0.09375, -0.05279, -0.1744), (0.09375, -0.05279, -0.1744), (-0.09375, 0.05279, 0.1744), (0.09375, 0.05279, 0.1744), (0.09375, 0.129, -0.1287), (-0.09375, 0.129, -0.1287)], [], [(0, 1, 2, 3), (4, 5, 6, 7), (3, 2, 7, 6), (5, 4, 1, 0), (5, 0, 3, 6), (1, 4, 7, 2)])
_uv = me_hat2.uv_layers.new(name='UVMap')
_uv.uv.foreach_set('vector', [0.5156, 0.4375, 0.5625, 0.4375, 0.5625, 0.5938, 0.5156, 0.5938, 0.6094, 0.4375, 0.6562, 0.4375, 0.6562, 0.5938, 0.6094, 0.5938, 0.5156, 0.5938, 0.5625, 0.5938, 0.5625, 0.6875, 0.5156, 0.6875, 0.5625, 0.5938, 0.6094, 0.5938, 0.6094, 0.6875, 0.5625, 0.6875, 0.4688, 0.4375, 0.5156, 0.4375, 0.5156, 0.5938, 0.4688, 0.5938, 0.5625, 0.4375, 0.6094, 0.4375, 0.6094, 0.5938, 0.5625, 0.5938])
me_hat2.materials.append(mat_default_obj)
me_hat2.use_remesh_fix_poles = True
me_hat2.use_remesh_preserve_attributes = False
me_hat2.use_mirror_vertex_groups = False
me_hat2.update()
me_hat4 = bpy.data.meshes.new('Hat4')
me_hat4.from_pydata([(0.09375, -0.166, -0.02788), (-0.09375, -0.166, -0.02788), (-0.09375, 0.1394, -0.09427), (0.09375, 0.1394, -0.09427), (-0.09375, -0.1394, 0.09427), (0.09375, -0.1394, 0.09427), (0.09375, 0.166, 0.02788), (-0.09375, 0.166, 0.02788)], [], [(0, 1, 2, 3), (4, 5, 6, 7), (3, 2, 7, 6), (5, 4, 1, 0), (5, 0, 3, 6), (1, 4, 7, 2)])
_uv = me_hat4.uv_layers.new(name='UVMap')
_uv.uv.foreach_set('vector', [0.5, 0.1875, 0.5469, 0.1875, 0.5469, 0.3438, 0.5, 0.3438, 0.5781, 0.1875, 0.625, 0.1875, 0.625, 0.3438, 0.5781, 0.3438, 0.5, 0.3438, 0.5469, 0.3438, 0.5469, 0.4062, 0.5, 0.4062, 0.5469, 0.3438, 0.5938, 0.3438, 0.5938, 0.4062, 0.5469, 0.4062, 0.4688, 0.1875, 0.5, 0.1875, 0.5, 0.3438, 0.4688, 0.3438, 0.5469, 0.1875, 0.5781, 0.1875, 0.5781, 0.3438, 0.5469, 0.3438])
me_hat4.materials.append(mat_default_obj)
me_hat4.use_remesh_fix_poles = True
me_hat4.use_remesh_preserve_attributes = False
me_hat4.use_mirror_vertex_groups = False
me_hat4.update()
me_hat3 = bpy.data.meshes.new('Hat3')
me_hat3.from_pydata([(0.09375, -0.129, 0.1287), (-0.09375, -0.129, 0.1287), (-0.09375, -0.05279, -0.1744), (0.09375, -0.05279, -0.1744), (-0.09375, 0.05279, 0.1744), (0.09375, 0.05279, 0.1744), (0.09375, 0.129, -0.1287), (-0.09375, 0.129, -0.1287)], [], [(0, 1, 2, 3), (4, 5, 6, 7), (3, 2, 7, 6), (5, 4, 1, 0), (5, 0, 3, 6), (1, 4, 7, 2)])
_uv = me_hat3.uv_layers.new(name='UVMap')
_uv.uv.foreach_set('vector', [0.5156, 0.4375, 0.5625, 0.4375, 0.5625, 0.5938, 0.5156, 0.5938, 0.6094, 0.4375, 0.6562, 0.4375, 0.6562, 0.5938, 0.6094, 0.5938, 0.5156, 0.5938, 0.5625, 0.5938, 0.5625, 0.6875, 0.5156, 0.6875, 0.5625, 0.5938, 0.6094, 0.5938, 0.6094, 0.6875, 0.5625, 0.6875, 0.4688, 0.4375, 0.5156, 0.4375, 0.5156, 0.5938, 0.4688, 0.5938, 0.5625, 0.4375, 0.6094, 0.4375, 0.6094, 0.5938, 0.5625, 0.5938])
me_hat3.materials.append(mat_default_obj)
me_hat3.use_remesh_fix_poles = True
me_hat3.use_remesh_preserve_attributes = False
me_hat3.use_mirror_vertex_groups = False
me_hat3.update()
me_hat5 = bpy.data.meshes.new('Hat5')
me_hat5.from_pydata([(0.09375, -0.166, -0.02788), (-0.09375, -0.166, -0.02788), (-0.09375, 0.1394, -0.09427), (0.09375, 0.1394, -0.09427), (-0.09375, -0.1394, 0.09427), (0.09375, -0.1394, 0.09427), (0.09375, 0.166, 0.02788), (-0.09375, 0.166, 0.02788)], [], [(0, 1, 2, 3), (4, 5, 6, 7), (3, 2, 7, 6), (5, 4, 1, 0), (5, 0, 3, 6), (1, 4, 7, 2)])
_uv = me_hat5.uv_layers.new(name='UVMap')
_uv.uv.foreach_set('vector', [0.5, 0.1875, 0.5469, 0.1875, 0.5469, 0.3438, 0.5, 0.3438, 0.5781, 0.1875, 0.625, 0.1875, 0.625, 0.3438, 0.5781, 0.3438, 0.5, 0.3438, 0.5469, 0.3438, 0.5469, 0.4062, 0.5, 0.4062, 0.5469, 0.3438, 0.5938, 0.3438, 0.5938, 0.4062, 0.5469, 0.4062, 0.4688, 0.1875, 0.5, 0.1875, 0.5, 0.3438, 0.4688, 0.3438, 0.5469, 0.1875, 0.5781, 0.1875, 0.5781, 0.3438, 0.5469, 0.3438])
me_hat5.materials.append(mat_default_obj)
me_hat5.use_remesh_fix_poles = True
me_hat5.use_remesh_preserve_attributes = False
me_hat5.use_mirror_vertex_groups = False
me_hat5.update()

# ---- objects
ob_body1 = bpy.data.objects.new('Body1', me_body1)
ob_body2 = bpy.data.objects.new('Body2', me_body2)
ob_hip = bpy.data.objects.new('Hip', me_hip)
ob_rightfoot = bpy.data.objects.new('RightFoot', me_rightfoot)
ob_leftfoot = bpy.data.objects.new('LeftFoot', me_leftfoot)
ob_tail1 = bpy.data.objects.new('Tail1', me_tail1)
ob_tail3 = bpy.data.objects.new('Tail3', me_tail3)
ob_tail5 = bpy.data.objects.new('Tail5', me_tail5)
ob_tailend4 = bpy.data.objects.new('TailEnd4', me_tailend4)
ob_tailend5 = bpy.data.objects.new('TailEnd5', me_tailend5)
ob_tailend6 = bpy.data.objects.new('TailEnd6', me_tailend6)
ob_tailgem2 = bpy.data.objects.new('TailGem2', me_tailgem2)
ob_tail2 = bpy.data.objects.new('Tail2', me_tail2)
ob_tail4 = bpy.data.objects.new('Tail4', me_tail4)
ob_tail6 = bpy.data.objects.new('Tail6', me_tail6)
ob_tailend1 = bpy.data.objects.new('TailEnd1', me_tailend1)
ob_tailend2 = bpy.data.objects.new('TailEnd2', me_tailend2)
ob_tailend3 = bpy.data.objects.new('TailEnd3', me_tailend3)
ob_tailgem1 = bpy.data.objects.new('TailGem1', me_tailgem1)
ob_leftarm = bpy.data.objects.new('LeftArm', me_leftarm)
ob_rightarm = bpy.data.objects.new('RightArm', me_rightarm)
ob_neck = bpy.data.objects.new('Neck', me_neck)
ob_head1 = bpy.data.objects.new('Head1', me_head1)
ob_headgem1 = bpy.data.objects.new('HeadGem1', me_headgem1)
ob_hat1 = bpy.data.objects.new('Hat1', me_hat1)
ob_hat2 = bpy.data.objects.new('Hat2', me_hat2)
ob_hat4 = bpy.data.objects.new('Hat4', me_hat4)
ob_hat3 = bpy.data.objects.new('Hat3', me_hat3)
ob_hat5 = bpy.data.objects.new('Hat5', me_hat5)

# ---- transforms, parenting, visibility, modifiers, constraints
ob_body1.parent = ob_body2
ob_body1.matrix_parent_inverse = Matrix(((1.0, 0.0, 0.0, -0.0), (0.0, -1.629e-07, 1.0, -0.8038), (0.0, -1.0, -1.629e-07, 0.02701), (-0.0, 0.0, -0.0, 1.0)))
ob_body1.location = (0.0, 2.037e-08, 0.9555)
ob_body1.rotation_euler = (1.571, -0.0, 0.0)
ob_body1.lineart.crease_threshold = 0.0
ob_body2.location = (0.0, 0.02701, 0.8038)
ob_body2.rotation_euler = (1.571, -0.0, 0.0)
ob_body2.lineart.crease_threshold = 0.0
ob_hip.parent = ob_body2
ob_hip.matrix_parent_inverse = Matrix(((1.0, 0.0, 0.0, -0.0), (0.0, -1.629e-07, 1.0, -0.8038), (0.0, -1.0, -1.629e-07, 0.02701), (-0.0, 0.0, -0.0, 1.0)))
ob_hip.location = (0.0, 0.06528, 0.684)
ob_hip.rotation_euler = (1.571, -0.0, 0.0)
ob_hip.lineart.crease_threshold = 0.0
ob_rightfoot.parent = ob_body1
ob_rightfoot.matrix_parent_inverse = Matrix(((1.0, 0.0, 0.0, -0.0), (0.0, -1.629e-07, 1.0, -0.9555), (0.0, -1.0, -1.629e-07, 1.76e-07), (-0.0, 0.0, -0.0, 1.0)))
ob_rightfoot.location = (0.075, 0.1582, 0.6503)
ob_rightfoot.rotation_euler = (1.571, -0.0, 0.0)
ob_rightfoot.lineart.crease_threshold = 0.0
ob_leftfoot.parent = ob_body1
ob_leftfoot.matrix_parent_inverse = Matrix(((1.0, 0.0, 0.0, -0.0), (0.0, -1.629e-07, 1.0, -0.9555), (0.0, -1.0, -1.629e-07, 1.76e-07), (-0.0, 0.0, -0.0, 1.0)))
ob_leftfoot.location = (-0.075, 0.1582, 0.6503)
ob_leftfoot.rotation_euler = (1.571, -0.0, 0.0)
ob_leftfoot.lineart.crease_threshold = 0.0
ob_tail1.parent = ob_hip
ob_tail1.matrix_parent_inverse = Matrix(((1.0, 0.0, 0.0, -0.0), (0.0, -1.629e-07, 1.0, -0.684), (0.0, -1.0, -1.629e-07, 0.06528), (-0.0, 0.0, -0.0, 1.0)))
ob_tail1.location = (0.09781, -0.01915, 0.5663)
ob_tail1.rotation_euler = (1.571, -0.0, 0.0)
ob_tail1.lineart.crease_threshold = 0.0
ob_tail3.parent = ob_hip
ob_tail3.matrix_parent_inverse = Matrix(((1.0, 0.0, 0.0, -0.0), (0.0, -1.629e-07, 1.0, -0.684), (0.0, -1.0, -1.629e-07, 0.06528), (-0.0, 0.0, -0.0, 1.0)))
ob_tail3.location = (0.1578, -0.07954, 0.3643)
ob_tail3.rotation_euler = (1.571, -0.0, 0.0)
ob_tail3.lineart.crease_threshold = 0.0
ob_tail5.parent = ob_tail3
ob_tail5.matrix_parent_inverse = Matrix(((1.0, 0.0, 0.0, -0.1578), (0.0, -1.629e-07, 1.0, -0.3643), (-0.0, -1.0, -1.629e-07, -0.07954), (-0.0, 0.0, -0.0, 1.0)))
ob_tail5.location = (0.2064, -0.2154, 0.2029)
ob_tail5.rotation_euler = (1.571, -0.0, 0.0)
ob_tail5.lineart.crease_threshold = 0.0
ob_tailend4.parent = ob_tail5
ob_tailend4.matrix_parent_inverse = Matrix(((1.0, 0.0, 0.0, -0.2064), (0.0, -1.629e-07, 1.0, -0.2029), (-0.0, -1.0, -1.629e-07, -0.2154), (-0.0, 0.0, -0.0, 1.0)))
ob_tailend4.location = (0.2362, -0.4384, 0.1073)
ob_tailend4.rotation_euler = (1.571, -0.0, 0.0)
ob_tailend4.lineart.crease_threshold = 0.0
ob_tailend5.parent = ob_tailend4
ob_tailend5.matrix_parent_inverse = Matrix(((1.0, 0.0, 0.0, -0.2362), (0.0, -1.629e-07, 1.0, -0.1073), (-0.0, -1.0, -1.629e-07, -0.4384), (-0.0, 0.0, -0.0, 1.0)))
ob_tailend5.location = (0.3323, -0.4181, 0.1409)
ob_tailend5.rotation_euler = (1.571, -0.0, 0.0)
ob_tailend5.lineart.crease_threshold = 0.0
ob_tailend6.parent = ob_tailend4
ob_tailend6.matrix_parent_inverse = Matrix(((1.0, 0.0, 0.0, -0.2362), (0.0, -1.629e-07, 1.0, -0.1073), (-0.0, -1.0, -1.629e-07, -0.4384), (-0.0, 0.0, -0.0, 1.0)))
ob_tailend6.location = (0.1365, -0.4136, 0.08491)
ob_tailend6.rotation_euler = (1.571, -0.0, 0.0)
ob_tailend6.lineart.crease_threshold = 0.0
ob_tailgem2.parent = ob_tailend4
ob_tailgem2.matrix_parent_inverse = Matrix(((1.0, 0.0, 0.0, -0.2362), (0.0, -1.629e-07, 1.0, -0.1073), (-0.0, -1.0, -1.629e-07, -0.4384), (-0.0, 0.0, -0.0, 1.0)))
ob_tailgem2.location = (0.2318, -0.3839, 0.1208)
ob_tailgem2.rotation_euler = (1.571, -0.0, 0.0)
ob_tailgem2.lineart.crease_threshold = 0.0
ob_tail2.parent = ob_hip
ob_tail2.matrix_parent_inverse = Matrix(((1.0, 0.0, 0.0, -0.0), (0.0, -1.629e-07, 1.0, -0.684), (0.0, -1.0, -1.629e-07, 0.06528), (-0.0, 0.0, -0.0, 1.0)))
ob_tail2.location = (-0.0657, -0.01915, 0.5661)
ob_tail2.rotation_euler = (1.571, -0.0, 0.0)
ob_tail2.lineart.crease_threshold = 0.0
ob_tail4.parent = ob_tail2
ob_tail4.matrix_parent_inverse = Matrix(((1.0, 0.0, -0.0, 0.0657), (0.0, -1.629e-07, 1.0, -0.5661), (-0.0, -1.0, -1.629e-07, -0.01915), (-0.0, 0.0, -0.0, 1.0)))
ob_tail4.location = (-0.1242, -0.07955, 0.3636)
ob_tail4.rotation_euler = (1.571, -0.0, 0.0)
ob_tail4.lineart.crease_threshold = 0.0
ob_tail6.parent = ob_tail4
ob_tail6.matrix_parent_inverse = Matrix(((1.0, 0.0, -0.0, 0.1242), (0.0, -1.629e-07, 1.0, -0.3636), (-0.0, -1.0, -1.629e-07, -0.07955), (-0.0, 0.0, -0.0, 1.0)))
ob_tail6.location = (-0.1716, -0.2154, 0.2019)
ob_tail6.rotation_euler = (1.571, -0.0, 0.0)
ob_tail6.lineart.crease_threshold = 0.0
ob_tailend1.parent = ob_tail6
ob_tailend1.matrix_parent_inverse = Matrix(((1.0, 0.0, -0.0, 0.1716), (0.0, -1.629e-07, 1.0, -0.2019), (-0.0, -1.0, -1.629e-07, -0.2154), (-0.0, 0.0, -0.0, 1.0)))
ob_tailend1.location = (-0.2008, -0.4384, 0.1061)
ob_tailend1.rotation_euler = (1.571, -0.0, 0.0)
ob_tailend1.lineart.crease_threshold = 0.0
ob_tailend2.parent = ob_tailend1
ob_tailend2.matrix_parent_inverse = Matrix(((1.0, 0.0, -0.0, 0.2008), (0.0, -1.629e-07, 1.0, -0.1061), (-0.0, -1.0, -1.629e-07, -0.4384), (-0.0, 0.0, -0.0, 1.0)))
ob_tailend2.location = (-0.1014, -0.4197, 0.08289)
ob_tailend2.rotation_euler = (1.571, -0.0, 0.0)
ob_tailend2.lineart.crease_threshold = 0.0
ob_tailend3.parent = ob_tailend1
ob_tailend3.matrix_parent_inverse = Matrix(((1.0, 0.0, -0.0, 0.2008), (0.0, -1.629e-07, 1.0, -0.1061), (-0.0, -1.0, -1.629e-07, -0.4384), (-0.0, 0.0, -0.0, 1.0)))
ob_tailend3.location = (-0.2966, -0.4121, 0.1405)
ob_tailend3.rotation_euler = (1.571, -0.0, 0.0)
ob_tailend3.lineart.crease_threshold = 0.0
ob_tailgem1.parent = ob_tailend1
ob_tailgem1.matrix_parent_inverse = Matrix(((1.0, 0.0, -0.0, 0.2008), (0.0, -1.629e-07, 1.0, -0.1061), (-0.0, -1.0, -1.629e-07, -0.4384), (-0.0, 0.0, -0.0, 1.0)))
ob_tailgem1.location = (-0.1965, -0.384, 0.1196)
ob_tailgem1.rotation_euler = (1.571, -0.0, 0.0)
ob_tailgem1.lineart.crease_threshold = 0.0
ob_leftarm.parent = ob_body1
ob_leftarm.matrix_parent_inverse = Matrix(((1.0, 0.0, 0.0, -0.0), (0.0, -1.629e-07, 1.0, -0.9555), (0.0, -1.0, -1.629e-07, 1.76e-07), (-0.0, 0.0, -0.0, 1.0)))
ob_leftarm.location = (-0.1794, 2.951e-08, 0.8994)
ob_leftarm.rotation_euler = (1.571, -0.0, 0.0)
ob_leftarm.lineart.crease_threshold = 0.0
ob_rightarm.parent = ob_body1
ob_rightarm.matrix_parent_inverse = Matrix(((1.0, 0.0, 0.0, -0.0), (0.0, -1.629e-07, 1.0, -0.9555), (0.0, -1.0, -1.629e-07, 1.76e-07), (-0.0, 0.0, -0.0, 1.0)))
ob_rightarm.location = (0.1794, 2.951e-08, 0.8994)
ob_rightarm.rotation_euler = (1.571, -0.0, 0.0)
ob_rightarm.lineart.crease_threshold = 0.0
ob_neck.parent = ob_body1
ob_neck.matrix_parent_inverse = Matrix(((1.0, 0.0, 0.0, -0.0), (0.0, -1.629e-07, 1.0, -0.9555), (0.0, -1.0, -1.629e-07, 1.76e-07), (-0.0, 0.0, -0.0, 1.0)))
ob_neck.location = (0.0, 0.0, 1.08)
ob_neck.rotation_euler = (1.571, -0.0, 0.0)
ob_neck.lineart.crease_threshold = 0.0
ob_head1.parent = ob_body1
ob_head1.matrix_parent_inverse = Matrix(((1.0, 0.0, 0.0, -0.0), (0.0, -1.629e-07, 1.0, -0.9555), (0.0, -1.0, -1.629e-07, 1.76e-07), (-0.0, 0.0, -0.0, 1.0)))
ob_head1.location = (0.0, -9.313e-09, 1.143)
ob_head1.rotation_euler = (1.571, -0.0, 0.0)
ob_head1.lineart.crease_threshold = 0.0
ob_headgem1.parent = ob_head1
ob_headgem1.matrix_parent_inverse = Matrix(((1.0, 0.0, 0.0, -0.0), (0.0, -1.629e-07, 1.0, -1.143), (-0.0, -1.0, -1.629e-07, 1.769e-07), (-0.0, 0.0, -0.0, 1.0)))
ob_headgem1.location = (0.0, 0.1832, 1.292)
ob_headgem1.rotation_euler = (1.571, -0.0, 0.0)
ob_headgem1.lineart.crease_threshold = 0.0
ob_hat1.parent = ob_head1
ob_hat1.matrix_parent_inverse = Matrix(((1.0, 0.0, 0.0, -0.0), (0.0, -1.629e-07, 1.0, -1.143), (-0.0, -1.0, -1.629e-07, 1.769e-07), (-0.0, 0.0, -0.0, 1.0)))
ob_hat1.location = (0.0, 0.003298, 1.243)
ob_hat1.rotation_euler = (1.571, -0.0, 0.0)
ob_hat1.lineart.crease_threshold = 0.0
ob_hat2.parent = ob_hat1
ob_hat2.matrix_parent_inverse = Matrix(((1.0, 0.0, 0.0, -0.0), (0.0, -1.629e-07, 1.0, -1.243), (0.0, -1.0, -1.629e-07, 0.003298), (-0.0, 0.0, -0.0, 1.0)))
ob_hat2.location = (-0.1094, 0.0385, 1.384)
ob_hat2.rotation_euler = (1.571, -0.0, 0.0)
ob_hat2.lineart.crease_threshold = 0.0
ob_hat4.parent = ob_hat1
ob_hat4.matrix_parent_inverse = Matrix(((1.0, 0.0, 0.0, -0.0), (0.0, -1.629e-07, 1.0, -1.243), (0.0, -1.0, -1.629e-07, 0.003298), (-0.0, 0.0, -0.0, 1.0)))
ob_hat4.location = (-0.1094, -0.1062, 1.267)
ob_hat4.rotation_euler = (1.571, -0.0, 0.0)
ob_hat4.lineart.crease_threshold = 0.0
ob_hat3.parent = ob_hat1
ob_hat3.matrix_parent_inverse = Matrix(((1.0, 0.0, 0.0, -0.0), (0.0, -1.629e-07, 1.0, -1.243), (0.0, -1.0, -1.629e-07, 0.003298), (-0.0, 0.0, -0.0, 1.0)))
ob_hat3.location = (0.1094, 0.0385, 1.384)
ob_hat3.rotation_euler = (1.571, -0.0, 0.0)
ob_hat3.lineart.crease_threshold = 0.0
ob_hat5.parent = ob_hat1
ob_hat5.matrix_parent_inverse = Matrix(((1.0, 0.0, 0.0, -0.0), (0.0, -1.629e-07, 1.0, -1.243), (0.0, -1.0, -1.629e-07, 0.003298), (-0.0, 0.0, -0.0, 1.0)))
ob_hat5.location = (0.1094, -0.1062, 1.267)
ob_hat5.rotation_euler = (1.571, -0.0, 0.0)
ob_hat5.lineart.crease_threshold = 0.0

# ---- collection membership
col_collection.objects.link(ob_body1)
col_collection.objects.link(ob_body2)
col_collection.objects.link(ob_hip)
col_collection.objects.link(ob_rightfoot)
col_collection.objects.link(ob_leftfoot)
col_collection.objects.link(ob_tail1)
col_collection.objects.link(ob_tail3)
col_collection.objects.link(ob_tail5)
col_collection.objects.link(ob_tailend4)
col_collection.objects.link(ob_tailend5)
col_collection.objects.link(ob_tailend6)
col_collection.objects.link(ob_tailgem2)
col_collection.objects.link(ob_tail2)
col_collection.objects.link(ob_tail4)
col_collection.objects.link(ob_tail6)
col_collection.objects.link(ob_tailend1)
col_collection.objects.link(ob_tailend2)
col_collection.objects.link(ob_tailend3)
col_collection.objects.link(ob_tailgem1)
col_collection.objects.link(ob_leftarm)
col_collection.objects.link(ob_rightarm)
col_collection.objects.link(ob_neck)
col_collection.objects.link(ob_head1)
col_collection.objects.link(ob_headgem1)
col_collection.objects.link(ob_hat1)
col_collection.objects.link(ob_hat2)
col_collection.objects.link(ob_hat4)
col_collection.objects.link(ob_hat3)
col_collection.objects.link(ob_hat5)

# ---- scene / render settings (as saved in the file)
scene.frame_start = 1; scene.frame_end = 250; scene.frame_set(1)
scene.render.engine = 'BLENDER_EEVEE_NEXT'
scene.cycles.use_denoising = False
scene.cycles.samples = 128
scene.cycles.sampling_pattern = 'TABULATED_SOBOL'
scene.cycles.use_adaptive_sampling = False
scene.cycles.use_light_tree = False
scene.view_settings.view_transform = 'Filmic'
bpy.context.view_layer.update()

# ---- added for rendering (the .blend has no active camera and no usable light): camera, sun
cam_auto = bpy.data.cameras.new('AutoCamera')
cam_auto.lens = 50.0
cam_auto.sensor_width = 36.0
cam_auto.clip_end = 1000.0
ob_auto_camera = bpy.data.objects.new('AutoCamera', cam_auto)
scene.collection.objects.link(ob_auto_camera)
ob_auto_camera.location = (1.78811, -2.30977, 2.18143)
ob_auto_camera.rotation_euler = (1.09748, -7.21219e-08, 0.694738)
scene.camera = ob_auto_camera
light_auto_sun = bpy.data.lights.new('AutoSun', 'SUN')
light_auto_sun.energy = 3.0
light_auto_sun.angle = 0.0523599
ob_auto_sun = bpy.data.objects.new('AutoSun', light_auto_sun)
scene.collection.objects.link(ob_auto_sun)
ob_auto_sun.rotation_euler = (0.872665, 0.174533, 0.523599)
bpy.context.view_layer.update()
